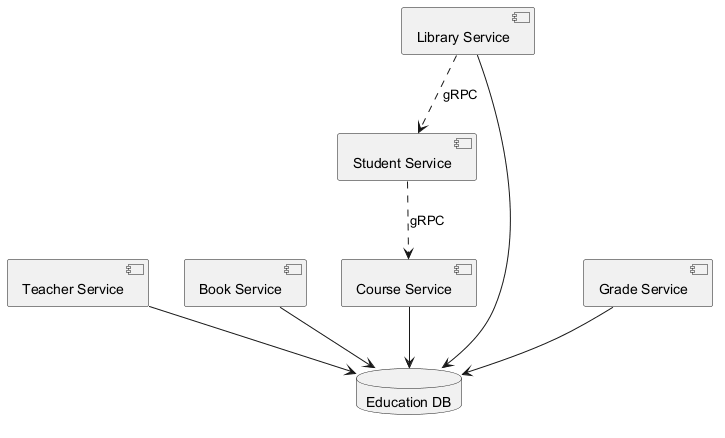

The diagram above was rendered by PlantUML. Its source (embedded in the PNG):
@startuml

component "Teacher Service" as C_TeacherService
component "Book Service" as C_BookService
component "Library Service" as C_LibraryService
component "Grade Service" as C_GradeService
component "Course Service" as C_CourseService
component "Student Service" as C_StudentService
database "Education DB" as DB_education
C_TeacherService --> DB_education
C_BookService --> DB_education
C_LibraryService --> DB_education
C_GradeService --> DB_education
C_CourseService --> DB_education
C_LibraryService ..> C_StudentService : gRPC
C_StudentService ..> C_CourseService : gRPC
@enduml